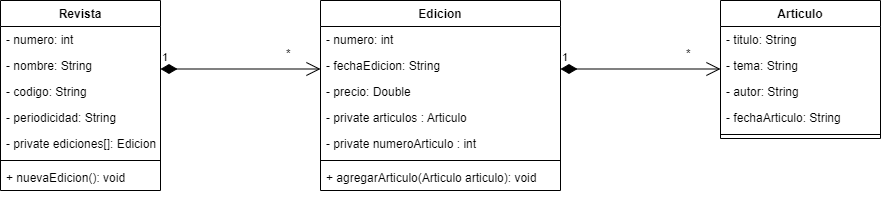

The diagram above was exported from draw.io. Its source (the exported page's mxGraphModel, read from the mxfile embedded in the PNG):
<mxGraphModel dx="1038" dy="539" grid="1" gridSize="10" guides="1" tooltips="1" connect="1" arrows="1" fold="1" page="1" pageScale="1" pageWidth="1169" pageHeight="827" math="0" shadow="0">
  <root>
    <mxCell id="0" />
    <mxCell id="1" parent="0" />
    <mxCell id="MirTCzXi9dodAgGrDsK4-1" value="Revista" style="swimlane;fontStyle=1;align=center;verticalAlign=top;childLayout=stackLayout;horizontal=1;startSize=26;horizontalStack=0;resizeParent=1;resizeParentMax=0;resizeLast=0;collapsible=1;marginBottom=0;" parent="1" vertex="1">
      <mxGeometry x="80" y="80" width="160" height="190" as="geometry" />
    </mxCell>
    <mxCell id="MirTCzXi9dodAgGrDsK4-2" value="- numero: int" style="text;strokeColor=none;fillColor=none;align=left;verticalAlign=top;spacingLeft=4;spacingRight=4;overflow=hidden;rotatable=0;points=[[0,0.5],[1,0.5]];portConstraint=eastwest;" parent="MirTCzXi9dodAgGrDsK4-1" vertex="1">
      <mxGeometry y="26" width="160" height="26" as="geometry" />
    </mxCell>
    <mxCell id="MirTCzXi9dodAgGrDsK4-34" value="- nombre: String" style="text;strokeColor=none;fillColor=none;align=left;verticalAlign=top;spacingLeft=4;spacingRight=4;overflow=hidden;rotatable=0;points=[[0,0.5],[1,0.5]];portConstraint=eastwest;" parent="MirTCzXi9dodAgGrDsK4-1" vertex="1">
      <mxGeometry y="52" width="160" height="26" as="geometry" />
    </mxCell>
    <mxCell id="MirTCzXi9dodAgGrDsK4-5" value="- codigo: String" style="text;strokeColor=none;fillColor=none;align=left;verticalAlign=top;spacingLeft=4;spacingRight=4;overflow=hidden;rotatable=0;points=[[0,0.5],[1,0.5]];portConstraint=eastwest;" parent="MirTCzXi9dodAgGrDsK4-1" vertex="1">
      <mxGeometry y="78" width="160" height="26" as="geometry" />
    </mxCell>
    <mxCell id="MirTCzXi9dodAgGrDsK4-6" value="- periodicidad: String" style="text;strokeColor=none;fillColor=none;align=left;verticalAlign=top;spacingLeft=4;spacingRight=4;overflow=hidden;rotatable=0;points=[[0,0.5],[1,0.5]];portConstraint=eastwest;" parent="MirTCzXi9dodAgGrDsK4-1" vertex="1">
      <mxGeometry y="104" width="160" height="26" as="geometry" />
    </mxCell>
    <mxCell id="MirTCzXi9dodAgGrDsK4-35" value="- private ediciones[]: Edicion " style="text;strokeColor=none;fillColor=none;align=left;verticalAlign=top;spacingLeft=4;spacingRight=4;overflow=hidden;rotatable=0;points=[[0,0.5],[1,0.5]];portConstraint=eastwest;" parent="MirTCzXi9dodAgGrDsK4-1" vertex="1">
      <mxGeometry y="130" width="160" height="26" as="geometry" />
    </mxCell>
    <mxCell id="MirTCzXi9dodAgGrDsK4-3" value="" style="line;strokeWidth=1;fillColor=none;align=left;verticalAlign=middle;spacingTop=-1;spacingLeft=3;spacingRight=3;rotatable=0;labelPosition=right;points=[];portConstraint=eastwest;strokeColor=inherit;" parent="MirTCzXi9dodAgGrDsK4-1" vertex="1">
      <mxGeometry y="156" width="160" height="8" as="geometry" />
    </mxCell>
    <mxCell id="MirTCzXi9dodAgGrDsK4-4" value="+ nuevaEdicion(): void" style="text;strokeColor=none;fillColor=none;align=left;verticalAlign=top;spacingLeft=4;spacingRight=4;overflow=hidden;rotatable=0;points=[[0,0.5],[1,0.5]];portConstraint=eastwest;" parent="MirTCzXi9dodAgGrDsK4-1" vertex="1">
      <mxGeometry y="164" width="160" height="26" as="geometry" />
    </mxCell>
    <mxCell id="MirTCzXi9dodAgGrDsK4-7" value="Edicion" style="swimlane;fontStyle=1;align=center;verticalAlign=top;childLayout=stackLayout;horizontal=1;startSize=26;horizontalStack=0;resizeParent=1;resizeParentMax=0;resizeLast=0;collapsible=1;marginBottom=0;" parent="1" vertex="1">
      <mxGeometry x="400" y="80" width="240" height="190" as="geometry" />
    </mxCell>
    <mxCell id="MirTCzXi9dodAgGrDsK4-8" value="- numero: int" style="text;strokeColor=none;fillColor=none;align=left;verticalAlign=top;spacingLeft=4;spacingRight=4;overflow=hidden;rotatable=0;points=[[0,0.5],[1,0.5]];portConstraint=eastwest;" parent="MirTCzXi9dodAgGrDsK4-7" vertex="1">
      <mxGeometry y="26" width="240" height="26" as="geometry" />
    </mxCell>
    <mxCell id="MirTCzXi9dodAgGrDsK4-9" value="- fechaEdicion: String" style="text;strokeColor=none;fillColor=none;align=left;verticalAlign=top;spacingLeft=4;spacingRight=4;overflow=hidden;rotatable=0;points=[[0,0.5],[1,0.5]];portConstraint=eastwest;" parent="MirTCzXi9dodAgGrDsK4-7" vertex="1">
      <mxGeometry y="52" width="240" height="26" as="geometry" />
    </mxCell>
    <mxCell id="MirTCzXi9dodAgGrDsK4-10" value="- precio: Double" style="text;strokeColor=none;fillColor=none;align=left;verticalAlign=top;spacingLeft=4;spacingRight=4;overflow=hidden;rotatable=0;points=[[0,0.5],[1,0.5]];portConstraint=eastwest;" parent="MirTCzXi9dodAgGrDsK4-7" vertex="1">
      <mxGeometry y="78" width="240" height="26" as="geometry" />
    </mxCell>
    <mxCell id="MirTCzXi9dodAgGrDsK4-36" value="- private articulos : Articulo " style="text;strokeColor=none;fillColor=none;align=left;verticalAlign=top;spacingLeft=4;spacingRight=4;overflow=hidden;rotatable=0;points=[[0,0.5],[1,0.5]];portConstraint=eastwest;" parent="MirTCzXi9dodAgGrDsK4-7" vertex="1">
      <mxGeometry y="104" width="240" height="26" as="geometry" />
    </mxCell>
    <mxCell id="MirTCzXi9dodAgGrDsK4-37" value="- private numeroArticulo : int " style="text;strokeColor=none;fillColor=none;align=left;verticalAlign=top;spacingLeft=4;spacingRight=4;overflow=hidden;rotatable=0;points=[[0,0.5],[1,0.5]];portConstraint=eastwest;" parent="MirTCzXi9dodAgGrDsK4-7" vertex="1">
      <mxGeometry y="130" width="240" height="26" as="geometry" />
    </mxCell>
    <mxCell id="MirTCzXi9dodAgGrDsK4-11" value="" style="line;strokeWidth=1;fillColor=none;align=left;verticalAlign=middle;spacingTop=-1;spacingLeft=3;spacingRight=3;rotatable=0;labelPosition=right;points=[];portConstraint=eastwest;strokeColor=inherit;" parent="MirTCzXi9dodAgGrDsK4-7" vertex="1">
      <mxGeometry y="156" width="240" height="8" as="geometry" />
    </mxCell>
    <mxCell id="MirTCzXi9dodAgGrDsK4-12" value="+ agregarArticulo(Articulo articulo): void" style="text;strokeColor=none;fillColor=none;align=left;verticalAlign=top;spacingLeft=4;spacingRight=4;overflow=hidden;rotatable=0;points=[[0,0.5],[1,0.5]];portConstraint=eastwest;" parent="MirTCzXi9dodAgGrDsK4-7" vertex="1">
      <mxGeometry y="164" width="240" height="26" as="geometry" />
    </mxCell>
    <mxCell id="MirTCzXi9dodAgGrDsK4-19" value="Articulo" style="swimlane;fontStyle=1;align=center;verticalAlign=top;childLayout=stackLayout;horizontal=1;startSize=26;horizontalStack=0;resizeParent=1;resizeParentMax=0;resizeLast=0;collapsible=1;marginBottom=0;" parent="1" vertex="1">
      <mxGeometry x="800" y="80" width="160" height="138" as="geometry" />
    </mxCell>
    <mxCell id="MirTCzXi9dodAgGrDsK4-20" value="- titulo: String" style="text;strokeColor=none;fillColor=none;align=left;verticalAlign=top;spacingLeft=4;spacingRight=4;overflow=hidden;rotatable=0;points=[[0,0.5],[1,0.5]];portConstraint=eastwest;" parent="MirTCzXi9dodAgGrDsK4-19" vertex="1">
      <mxGeometry y="26" width="160" height="26" as="geometry" />
    </mxCell>
    <mxCell id="MirTCzXi9dodAgGrDsK4-21" value="- tema: String" style="text;strokeColor=none;fillColor=none;align=left;verticalAlign=top;spacingLeft=4;spacingRight=4;overflow=hidden;rotatable=0;points=[[0,0.5],[1,0.5]];portConstraint=eastwest;" parent="MirTCzXi9dodAgGrDsK4-19" vertex="1">
      <mxGeometry y="52" width="160" height="26" as="geometry" />
    </mxCell>
    <mxCell id="MirTCzXi9dodAgGrDsK4-22" value="- autor: String" style="text;strokeColor=none;fillColor=none;align=left;verticalAlign=top;spacingLeft=4;spacingRight=4;overflow=hidden;rotatable=0;points=[[0,0.5],[1,0.5]];portConstraint=eastwest;" parent="MirTCzXi9dodAgGrDsK4-19" vertex="1">
      <mxGeometry y="78" width="160" height="26" as="geometry" />
    </mxCell>
    <mxCell id="MirTCzXi9dodAgGrDsK4-25" value="- fechaArticulo: String" style="text;strokeColor=none;fillColor=none;align=left;verticalAlign=top;spacingLeft=4;spacingRight=4;overflow=hidden;rotatable=0;points=[[0,0.5],[1,0.5]];portConstraint=eastwest;" parent="MirTCzXi9dodAgGrDsK4-19" vertex="1">
      <mxGeometry y="104" width="160" height="26" as="geometry" />
    </mxCell>
    <mxCell id="MirTCzXi9dodAgGrDsK4-23" value="" style="line;strokeWidth=1;fillColor=none;align=left;verticalAlign=middle;spacingTop=-1;spacingLeft=3;spacingRight=3;rotatable=0;labelPosition=right;points=[];portConstraint=eastwest;strokeColor=inherit;" parent="MirTCzXi9dodAgGrDsK4-19" vertex="1">
      <mxGeometry y="130" width="160" height="8" as="geometry" />
    </mxCell>
    <mxCell id="MirTCzXi9dodAgGrDsK4-26" value="1" style="endArrow=open;html=1;endSize=12;startArrow=diamondThin;startSize=14;startFill=1;edgeStyle=orthogonalEdgeStyle;align=left;verticalAlign=bottom;rounded=0;" parent="1" edge="1">
      <mxGeometry x="-1" y="3" relative="1" as="geometry">
        <mxPoint x="240" y="148.5" as="sourcePoint" />
        <mxPoint x="400" y="148.5" as="targetPoint" />
      </mxGeometry>
    </mxCell>
    <mxCell id="MirTCzXi9dodAgGrDsK4-27" value="1" style="endArrow=open;html=1;endSize=12;startArrow=diamondThin;startSize=14;startFill=1;edgeStyle=orthogonalEdgeStyle;align=left;verticalAlign=bottom;rounded=0;" parent="1" edge="1">
      <mxGeometry x="-1" y="3" relative="1" as="geometry">
        <mxPoint x="640" y="148.5" as="sourcePoint" />
        <mxPoint x="800" y="148.5" as="targetPoint" />
      </mxGeometry>
    </mxCell>
    <mxCell id="MirTCzXi9dodAgGrDsK4-28" value="*" style="text;strokeColor=none;fillColor=none;align=left;verticalAlign=top;spacingLeft=4;spacingRight=4;overflow=hidden;rotatable=0;points=[[0,0.5],[1,0.5]];portConstraint=eastwest;" parent="1" vertex="1">
      <mxGeometry x="360" y="120" width="20" height="30" as="geometry" />
    </mxCell>
    <mxCell id="MirTCzXi9dodAgGrDsK4-29" value="*" style="text;strokeColor=none;fillColor=none;align=left;verticalAlign=top;spacingLeft=4;spacingRight=4;overflow=hidden;rotatable=0;points=[[0,0.5],[1,0.5]];portConstraint=eastwest;" parent="1" vertex="1">
      <mxGeometry x="760" y="120" width="20" height="30" as="geometry" />
    </mxCell>
    <mxCell id="MirTCzXi9dodAgGrDsK4-31" value="&lt;h1&gt;Nota&lt;/h1&gt;&lt;p&gt;&lt;span style=&quot;color: rgb(14, 19, 24); font-family: arial, sans-serif; font-size: 18px; background-color: rgb(255, 255, 255);&quot;&gt;◆ Composición&lt;/span&gt;&lt;br&gt;&lt;/p&gt;&lt;p&gt;&lt;span style=&quot;color: rgb(14, 19, 24); font-family: arial, sans-serif; background-color: rgb(255, 255, 255);&quot;&gt;&lt;font style=&quot;font-size: 14px;&quot;&gt;&amp;nbsp; &amp;nbsp; &amp;nbsp;No existe uno sin el otro&lt;/font&gt;&lt;/span&gt;&lt;/p&gt;&lt;span style=&quot;color: rgb(14, 19, 24); font-family: arial, sans-serif; font-size: 18px; background-color: rgb(255, 255, 255);&quot;&gt;◇&amp;nbsp;&lt;/span&gt;&lt;span style=&quot;background-color: rgb(255, 255, 255); color: rgb(14, 19, 24); font-family: arial, sans-serif; font-size: 18px;&quot;&gt;Agregación&lt;/span&gt;&lt;span style=&quot;color: rgb(14, 19, 24); font-family: arial, sans-serif; font-size: 18px; background-color: rgb(255, 255, 255);&quot;&gt;&lt;br&gt;&lt;/span&gt;&lt;p&gt;&lt;span style=&quot;color: rgb(14, 19, 24); font-family: arial, sans-serif; font-size: 18px; background-color: rgb(255, 255, 255);&quot;&gt;* =&amp;nbsp;&lt;/span&gt;&lt;span style=&quot;background-color: rgb(255, 255, 255); color: rgb(14, 19, 24); font-family: arial, sans-serif; font-size: 18px;&quot;&gt;Muchos&lt;/span&gt;&lt;span style=&quot;color: rgb(14, 19, 24); font-family: arial, sans-serif; font-size: 18px; background-color: rgb(255, 255, 255);&quot;&gt;&lt;br&gt;&lt;/span&gt;&lt;/p&gt;&lt;p&gt;&lt;br&gt;&lt;/p&gt;" style="text;html=1;strokeColor=none;fillColor=none;spacing=5;spacingTop=-20;whiteSpace=wrap;overflow=hidden;rounded=0;" parent="1" vertex="1">
      <mxGeometry x="80" y="320" width="240" height="180" as="geometry" />
    </mxCell>
  </root>
</mxGraphModel>